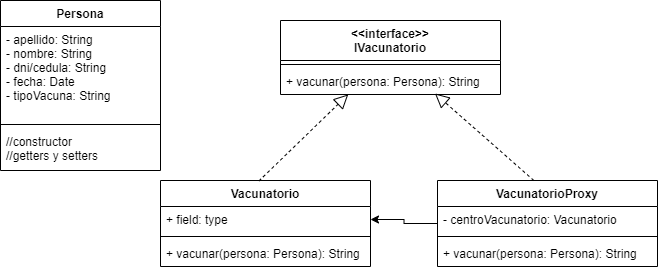

The diagram above was exported from draw.io. Its source (the exported page's mxGraphModel, read from the mxfile embedded in the PNG):
<mxGraphModel dx="797" dy="398" grid="1" gridSize="10" guides="1" tooltips="1" connect="1" arrows="1" fold="1" page="1" pageScale="1" pageWidth="827" pageHeight="1169" math="0" shadow="0">
  <root>
    <mxCell id="0" />
    <mxCell id="1" parent="0" />
    <mxCell id="tw_j9K8GPTJdi9JZqcRe-1" value="Persona" style="swimlane;fontStyle=1;align=center;verticalAlign=top;childLayout=stackLayout;horizontal=1;startSize=26;horizontalStack=0;resizeParent=1;resizeParentMax=0;resizeLast=0;collapsible=1;marginBottom=0;" vertex="1" parent="1">
      <mxGeometry x="170" y="30" width="160" height="170" as="geometry" />
    </mxCell>
    <mxCell id="tw_j9K8GPTJdi9JZqcRe-2" value="- apellido: String&#10;- nombre: String&#10;- dni/cedula: String&#10;- fecha: Date&#10;- tipoVacuna: String" style="text;strokeColor=none;fillColor=none;align=left;verticalAlign=top;spacingLeft=4;spacingRight=4;overflow=hidden;rotatable=0;points=[[0,0.5],[1,0.5]];portConstraint=eastwest;" vertex="1" parent="tw_j9K8GPTJdi9JZqcRe-1">
      <mxGeometry y="26" width="160" height="94" as="geometry" />
    </mxCell>
    <mxCell id="tw_j9K8GPTJdi9JZqcRe-3" value="" style="line;strokeWidth=1;fillColor=none;align=left;verticalAlign=middle;spacingTop=-1;spacingLeft=3;spacingRight=3;rotatable=0;labelPosition=right;points=[];portConstraint=eastwest;strokeColor=inherit;" vertex="1" parent="tw_j9K8GPTJdi9JZqcRe-1">
      <mxGeometry y="120" width="160" height="8" as="geometry" />
    </mxCell>
    <mxCell id="tw_j9K8GPTJdi9JZqcRe-4" value="//constructor&#10;//getters y setters" style="text;strokeColor=none;fillColor=none;align=left;verticalAlign=top;spacingLeft=4;spacingRight=4;overflow=hidden;rotatable=0;points=[[0,0.5],[1,0.5]];portConstraint=eastwest;" vertex="1" parent="tw_j9K8GPTJdi9JZqcRe-1">
      <mxGeometry y="128" width="160" height="42" as="geometry" />
    </mxCell>
    <mxCell id="tw_j9K8GPTJdi9JZqcRe-5" value="&lt;&lt;interface&gt;&gt;&#10;IVacunatorio" style="swimlane;fontStyle=1;align=center;verticalAlign=top;childLayout=stackLayout;horizontal=1;startSize=40;horizontalStack=0;resizeParent=1;resizeParentMax=0;resizeLast=0;collapsible=1;marginBottom=0;" vertex="1" parent="1">
      <mxGeometry x="450" y="50" width="220" height="74" as="geometry" />
    </mxCell>
    <mxCell id="tw_j9K8GPTJdi9JZqcRe-7" value="" style="line;strokeWidth=1;fillColor=none;align=left;verticalAlign=middle;spacingTop=-1;spacingLeft=3;spacingRight=3;rotatable=0;labelPosition=right;points=[];portConstraint=eastwest;strokeColor=inherit;" vertex="1" parent="tw_j9K8GPTJdi9JZqcRe-5">
      <mxGeometry y="40" width="220" height="8" as="geometry" />
    </mxCell>
    <mxCell id="tw_j9K8GPTJdi9JZqcRe-8" value="+ vacunar(persona: Persona): String" style="text;strokeColor=none;fillColor=none;align=left;verticalAlign=top;spacingLeft=4;spacingRight=4;overflow=hidden;rotatable=0;points=[[0,0.5],[1,0.5]];portConstraint=eastwest;" vertex="1" parent="tw_j9K8GPTJdi9JZqcRe-5">
      <mxGeometry y="48" width="220" height="26" as="geometry" />
    </mxCell>
    <mxCell id="tw_j9K8GPTJdi9JZqcRe-9" value="Vacunatorio" style="swimlane;fontStyle=1;align=center;verticalAlign=top;childLayout=stackLayout;horizontal=1;startSize=26;horizontalStack=0;resizeParent=1;resizeParentMax=0;resizeLast=0;collapsible=1;marginBottom=0;" vertex="1" parent="1">
      <mxGeometry x="330" y="210" width="210" height="86" as="geometry" />
    </mxCell>
    <mxCell id="tw_j9K8GPTJdi9JZqcRe-10" value="+ field: type" style="text;strokeColor=none;fillColor=none;align=left;verticalAlign=top;spacingLeft=4;spacingRight=4;overflow=hidden;rotatable=0;points=[[0,0.5],[1,0.5]];portConstraint=eastwest;" vertex="1" parent="tw_j9K8GPTJdi9JZqcRe-9">
      <mxGeometry y="26" width="210" height="26" as="geometry" />
    </mxCell>
    <mxCell id="tw_j9K8GPTJdi9JZqcRe-11" value="" style="line;strokeWidth=1;fillColor=none;align=left;verticalAlign=middle;spacingTop=-1;spacingLeft=3;spacingRight=3;rotatable=0;labelPosition=right;points=[];portConstraint=eastwest;strokeColor=inherit;" vertex="1" parent="tw_j9K8GPTJdi9JZqcRe-9">
      <mxGeometry y="52" width="210" height="8" as="geometry" />
    </mxCell>
    <mxCell id="tw_j9K8GPTJdi9JZqcRe-12" value="+ vacunar(persona: Persona): String" style="text;strokeColor=none;fillColor=none;align=left;verticalAlign=top;spacingLeft=4;spacingRight=4;overflow=hidden;rotatable=0;points=[[0,0.5],[1,0.5]];portConstraint=eastwest;" vertex="1" parent="tw_j9K8GPTJdi9JZqcRe-9">
      <mxGeometry y="60" width="210" height="26" as="geometry" />
    </mxCell>
    <mxCell id="tw_j9K8GPTJdi9JZqcRe-20" style="edgeStyle=orthogonalEdgeStyle;rounded=0;orthogonalLoop=1;jettySize=auto;html=1;" edge="1" parent="1" source="tw_j9K8GPTJdi9JZqcRe-13" target="tw_j9K8GPTJdi9JZqcRe-10">
      <mxGeometry relative="1" as="geometry" />
    </mxCell>
    <mxCell id="tw_j9K8GPTJdi9JZqcRe-13" value="VacunatorioProxy" style="swimlane;fontStyle=1;align=center;verticalAlign=top;childLayout=stackLayout;horizontal=1;startSize=26;horizontalStack=0;resizeParent=1;resizeParentMax=0;resizeLast=0;collapsible=1;marginBottom=0;" vertex="1" parent="1">
      <mxGeometry x="607" y="210" width="220" height="86" as="geometry" />
    </mxCell>
    <mxCell id="tw_j9K8GPTJdi9JZqcRe-14" value="- centroVacunatorio: Vacunatorio" style="text;strokeColor=none;fillColor=none;align=left;verticalAlign=top;spacingLeft=4;spacingRight=4;overflow=hidden;rotatable=0;points=[[0,0.5],[1,0.5]];portConstraint=eastwest;" vertex="1" parent="tw_j9K8GPTJdi9JZqcRe-13">
      <mxGeometry y="26" width="220" height="26" as="geometry" />
    </mxCell>
    <mxCell id="tw_j9K8GPTJdi9JZqcRe-15" value="" style="line;strokeWidth=1;fillColor=none;align=left;verticalAlign=middle;spacingTop=-1;spacingLeft=3;spacingRight=3;rotatable=0;labelPosition=right;points=[];portConstraint=eastwest;strokeColor=inherit;" vertex="1" parent="tw_j9K8GPTJdi9JZqcRe-13">
      <mxGeometry y="52" width="220" height="8" as="geometry" />
    </mxCell>
    <mxCell id="tw_j9K8GPTJdi9JZqcRe-16" value="+ vacunar(persona: Persona): String" style="text;strokeColor=none;fillColor=none;align=left;verticalAlign=top;spacingLeft=4;spacingRight=4;overflow=hidden;rotatable=0;points=[[0,0.5],[1,0.5]];portConstraint=eastwest;" vertex="1" parent="tw_j9K8GPTJdi9JZqcRe-13">
      <mxGeometry y="60" width="220" height="26" as="geometry" />
    </mxCell>
    <mxCell id="tw_j9K8GPTJdi9JZqcRe-18" value="" style="endArrow=block;dashed=1;endFill=0;endSize=12;html=1;rounded=0;exitX=0.468;exitY=0.007;exitDx=0;exitDy=0;exitPerimeter=0;entryX=0.308;entryY=0.996;entryDx=0;entryDy=0;entryPerimeter=0;" edge="1" parent="1" source="tw_j9K8GPTJdi9JZqcRe-9" target="tw_j9K8GPTJdi9JZqcRe-8">
      <mxGeometry width="160" relative="1" as="geometry">
        <mxPoint x="410" y="170" as="sourcePoint" />
        <mxPoint x="570" y="170" as="targetPoint" />
      </mxGeometry>
    </mxCell>
    <mxCell id="tw_j9K8GPTJdi9JZqcRe-19" value="" style="endArrow=block;dashed=1;endFill=0;endSize=12;html=1;rounded=0;exitX=0.438;exitY=0;exitDx=0;exitDy=0;exitPerimeter=0;entryX=0.702;entryY=0.96;entryDx=0;entryDy=0;entryPerimeter=0;" edge="1" parent="1" source="tw_j9K8GPTJdi9JZqcRe-13" target="tw_j9K8GPTJdi9JZqcRe-8">
      <mxGeometry width="160" relative="1" as="geometry">
        <mxPoint x="475" y="221" as="sourcePoint" />
        <mxPoint x="578" y="124" as="targetPoint" />
      </mxGeometry>
    </mxCell>
  </root>
</mxGraphModel>